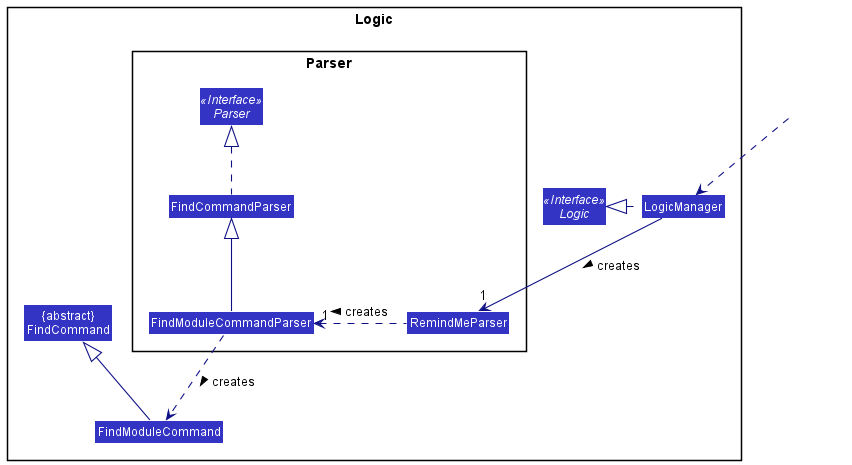

The diagram above was rendered by PlantUML. Its source (embedded in the PNG):
@startuml
!include style.puml
skinparam arrowThickness 1.1
skinparam arrowColor LOGIC_COLOR_T4
skinparam classBackgroundColor LOGIC_COLOR

package Logic {

Class FindModuleCommand
Class "{abstract}\nFindCommand" as FindCommand

package Parser {
Interface Parser <<Interface>>
Class RemindMeParser
Class FindCommandParser
Class FindModuleCommandParser
}

Interface Logic <<Interface>>
Class LogicManager
}

Class HiddenOutside #FFFFFF
HiddenOutside ..> LogicManager

LogicManager .left.|> Logic
LogicManager -->"1" RemindMeParser: creates >
RemindMeParser .left.>"1" FindModuleCommandParser: creates >

FindModuleCommandParser ..> FindModuleCommand : creates >
FindModuleCommandParser -up-|> FindCommandParser
FindCommandParser .up.|> Parser

FindModuleCommand -up-|> FindCommand
@enduml